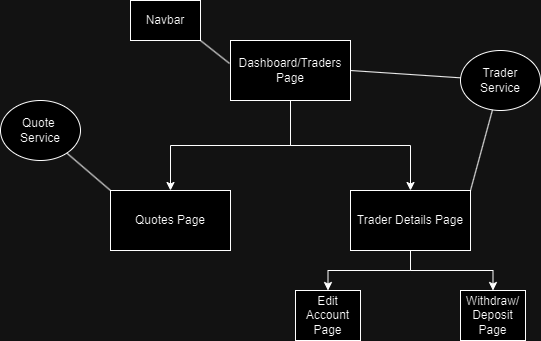

The diagram above was exported from draw.io. Its source (the exported page's mxGraphModel, read from the mxfile embedded in the PNG):
<mxGraphModel dx="1674" dy="738" grid="1" gridSize="10" guides="1" tooltips="1" connect="1" arrows="1" fold="1" page="1" pageScale="1" pageWidth="850" pageHeight="1100" math="0" shadow="0">
  <root>
    <mxCell id="0" />
    <mxCell id="1" parent="0" />
    <mxCell id="jFt_YnP7LxW4KsEBrLr9-1" value="" style="rounded=0;whiteSpace=wrap;html=1;" vertex="1" parent="1">
      <mxGeometry x="360" y="350" width="120" height="60" as="geometry" />
    </mxCell>
    <mxCell id="jFt_YnP7LxW4KsEBrLr9-2" value="Quotes Page" style="rounded=0;whiteSpace=wrap;html=1;" vertex="1" parent="1">
      <mxGeometry x="240" y="500" width="120" height="60" as="geometry" />
    </mxCell>
    <mxCell id="jFt_YnP7LxW4KsEBrLr9-3" value="" style="rounded=0;whiteSpace=wrap;html=1;" vertex="1" parent="1">
      <mxGeometry x="360" y="350" width="120" height="60" as="geometry" />
    </mxCell>
    <mxCell id="jFt_YnP7LxW4KsEBrLr9-5" style="edgeStyle=orthogonalEdgeStyle;rounded=0;orthogonalLoop=1;jettySize=auto;html=1;entryX=0.5;entryY=0;entryDx=0;entryDy=0;" edge="1" parent="1" source="jFt_YnP7LxW4KsEBrLr9-4" target="jFt_YnP7LxW4KsEBrLr9-2">
      <mxGeometry relative="1" as="geometry" />
    </mxCell>
    <mxCell id="jFt_YnP7LxW4KsEBrLr9-7" style="edgeStyle=orthogonalEdgeStyle;rounded=0;orthogonalLoop=1;jettySize=auto;html=1;exitX=0.5;exitY=1;exitDx=0;exitDy=0;entryX=0.5;entryY=0;entryDx=0;entryDy=0;" edge="1" parent="1" source="jFt_YnP7LxW4KsEBrLr9-4" target="jFt_YnP7LxW4KsEBrLr9-6">
      <mxGeometry relative="1" as="geometry" />
    </mxCell>
    <mxCell id="jFt_YnP7LxW4KsEBrLr9-4" value="Dashboard/Traders Page" style="rounded=0;whiteSpace=wrap;html=1;" vertex="1" parent="1">
      <mxGeometry x="360" y="350" width="120" height="60" as="geometry" />
    </mxCell>
    <mxCell id="jFt_YnP7LxW4KsEBrLr9-26" style="edgeStyle=orthogonalEdgeStyle;rounded=0;orthogonalLoop=1;jettySize=auto;html=1;" edge="1" parent="1" source="jFt_YnP7LxW4KsEBrLr9-6" target="jFt_YnP7LxW4KsEBrLr9-18">
      <mxGeometry relative="1" as="geometry" />
    </mxCell>
    <mxCell id="jFt_YnP7LxW4KsEBrLr9-27" style="edgeStyle=orthogonalEdgeStyle;rounded=0;orthogonalLoop=1;jettySize=auto;html=1;entryX=0.5;entryY=0;entryDx=0;entryDy=0;" edge="1" parent="1" source="jFt_YnP7LxW4KsEBrLr9-6" target="jFt_YnP7LxW4KsEBrLr9-19">
      <mxGeometry relative="1" as="geometry" />
    </mxCell>
    <mxCell id="jFt_YnP7LxW4KsEBrLr9-6" value="Trader Details Page" style="whiteSpace=wrap;html=1;" vertex="1" parent="1">
      <mxGeometry x="480" y="500" width="120" height="60" as="geometry" />
    </mxCell>
    <mxCell id="jFt_YnP7LxW4KsEBrLr9-8" value="Navbar" style="whiteSpace=wrap;html=1;" vertex="1" parent="1">
      <mxGeometry x="260" y="310" width="70" height="40" as="geometry" />
    </mxCell>
    <mxCell id="jFt_YnP7LxW4KsEBrLr9-12" value="" style="endArrow=none;html=1;rounded=0;exitX=1;exitY=1;exitDx=0;exitDy=0;entryX=-0.008;entryY=0.383;entryDx=0;entryDy=0;entryPerimeter=0;" edge="1" parent="1" source="jFt_YnP7LxW4KsEBrLr9-8" target="jFt_YnP7LxW4KsEBrLr9-4">
      <mxGeometry width="50" height="50" relative="1" as="geometry">
        <mxPoint x="400" y="410" as="sourcePoint" />
        <mxPoint x="450" y="360" as="targetPoint" />
      </mxGeometry>
    </mxCell>
    <mxCell id="jFt_YnP7LxW4KsEBrLr9-13" value="Trader Service" style="ellipse;whiteSpace=wrap;html=1;" vertex="1" parent="1">
      <mxGeometry x="590" y="360" width="80" height="60" as="geometry" />
    </mxCell>
    <mxCell id="jFt_YnP7LxW4KsEBrLr9-14" value="" style="endArrow=none;html=1;rounded=0;exitX=1;exitY=0.5;exitDx=0;exitDy=0;" edge="1" parent="1" source="jFt_YnP7LxW4KsEBrLr9-4" target="jFt_YnP7LxW4KsEBrLr9-13">
      <mxGeometry width="50" height="50" relative="1" as="geometry">
        <mxPoint x="400" y="410" as="sourcePoint" />
        <mxPoint x="450" y="360" as="targetPoint" />
      </mxGeometry>
    </mxCell>
    <mxCell id="jFt_YnP7LxW4KsEBrLr9-15" value="" style="endArrow=none;html=1;rounded=0;exitX=1;exitY=0;exitDx=0;exitDy=0;" edge="1" parent="1" source="jFt_YnP7LxW4KsEBrLr9-6" target="jFt_YnP7LxW4KsEBrLr9-13">
      <mxGeometry width="50" height="50" relative="1" as="geometry">
        <mxPoint x="400" y="410" as="sourcePoint" />
        <mxPoint x="450" y="360" as="targetPoint" />
      </mxGeometry>
    </mxCell>
    <mxCell id="jFt_YnP7LxW4KsEBrLr9-16" value="Quote&amp;nbsp;&lt;div&gt;Service&lt;/div&gt;" style="ellipse;whiteSpace=wrap;html=1;" vertex="1" parent="1">
      <mxGeometry x="130" y="410" width="80" height="60" as="geometry" />
    </mxCell>
    <mxCell id="jFt_YnP7LxW4KsEBrLr9-17" value="" style="endArrow=none;html=1;rounded=0;exitX=0;exitY=0;exitDx=0;exitDy=0;" edge="1" parent="1" source="jFt_YnP7LxW4KsEBrLr9-2" target="jFt_YnP7LxW4KsEBrLr9-16">
      <mxGeometry width="50" height="50" relative="1" as="geometry">
        <mxPoint x="400" y="410" as="sourcePoint" />
        <mxPoint x="450" y="360" as="targetPoint" />
      </mxGeometry>
    </mxCell>
    <mxCell id="jFt_YnP7LxW4KsEBrLr9-18" value="Edit Account Page" style="rounded=0;whiteSpace=wrap;html=1;" vertex="1" parent="1">
      <mxGeometry x="425" y="600" width="65" height="50" as="geometry" />
    </mxCell>
    <mxCell id="jFt_YnP7LxW4KsEBrLr9-19" value="Withdraw/&lt;div&gt;Deposit Page&lt;/div&gt;" style="rounded=0;whiteSpace=wrap;html=1;" vertex="1" parent="1">
      <mxGeometry x="590" y="600" width="65" height="50" as="geometry" />
    </mxCell>
  </root>
</mxGraphModel>